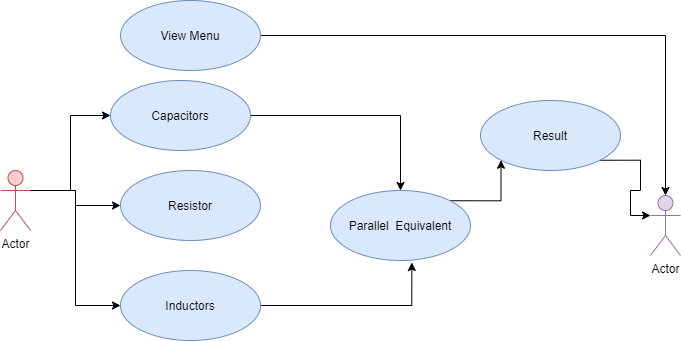

The diagram above was exported from draw.io. Its source (the exported page's mxGraphModel, read from the mxfile embedded in the PNG):
<mxGraphModel dx="782" dy="379" grid="1" gridSize="10" guides="1" tooltips="1" connect="1" arrows="1" fold="1" page="1" pageScale="1" pageWidth="827" pageHeight="1169" math="0" shadow="0">
  <root>
    <mxCell id="0" />
    <mxCell id="1" parent="0" />
    <mxCell id="dKyUpcf5uTCSH8ycQMzZ-10" style="edgeStyle=orthogonalEdgeStyle;rounded=0;orthogonalLoop=1;jettySize=auto;html=1;exitX=1;exitY=0.3333333333333333;exitDx=0;exitDy=0;exitPerimeter=0;entryX=0;entryY=0.5;entryDx=0;entryDy=0;" edge="1" parent="1" source="dKyUpcf5uTCSH8ycQMzZ-1" target="dKyUpcf5uTCSH8ycQMzZ-4">
      <mxGeometry relative="1" as="geometry" />
    </mxCell>
    <mxCell id="i0CP9UqU3sNYRPHqpf1y-2" style="edgeStyle=orthogonalEdgeStyle;rounded=0;orthogonalLoop=1;jettySize=auto;html=1;exitX=1;exitY=0.3333333333333333;exitDx=0;exitDy=0;exitPerimeter=0;entryX=0;entryY=0.5;entryDx=0;entryDy=0;" edge="1" parent="1" source="dKyUpcf5uTCSH8ycQMzZ-1" target="dKyUpcf5uTCSH8ycQMzZ-3">
      <mxGeometry relative="1" as="geometry">
        <Array as="points">
          <mxPoint x="180" y="210" />
          <mxPoint x="180" y="135" />
        </Array>
      </mxGeometry>
    </mxCell>
    <mxCell id="i0CP9UqU3sNYRPHqpf1y-3" style="edgeStyle=orthogonalEdgeStyle;rounded=0;orthogonalLoop=1;jettySize=auto;html=1;exitX=1;exitY=0.3333333333333333;exitDx=0;exitDy=0;exitPerimeter=0;entryX=0;entryY=0.5;entryDx=0;entryDy=0;" edge="1" parent="1" source="dKyUpcf5uTCSH8ycQMzZ-1" target="i0CP9UqU3sNYRPHqpf1y-1">
      <mxGeometry relative="1" as="geometry" />
    </mxCell>
    <mxCell id="dKyUpcf5uTCSH8ycQMzZ-1" value="Actor" style="shape=umlActor;verticalLabelPosition=bottom;verticalAlign=top;html=1;fillColor=#f8cecc;strokeColor=#b85450;" vertex="1" parent="1">
      <mxGeometry x="110" y="190" width="30" height="60" as="geometry" />
    </mxCell>
    <mxCell id="dKyUpcf5uTCSH8ycQMzZ-11" style="edgeStyle=orthogonalEdgeStyle;rounded=0;orthogonalLoop=1;jettySize=auto;html=1;exitX=1;exitY=0.5;exitDx=0;exitDy=0;entryX=0.5;entryY=0;entryDx=0;entryDy=0;" edge="1" parent="1" source="dKyUpcf5uTCSH8ycQMzZ-3" target="dKyUpcf5uTCSH8ycQMzZ-5">
      <mxGeometry relative="1" as="geometry" />
    </mxCell>
    <mxCell id="dKyUpcf5uTCSH8ycQMzZ-3" value="Capacitors" style="ellipse;whiteSpace=wrap;html=1;fillColor=#dae8fc;strokeColor=#6c8ebf;" vertex="1" parent="1">
      <mxGeometry x="220" y="100" width="140" height="70" as="geometry" />
    </mxCell>
    <mxCell id="dKyUpcf5uTCSH8ycQMzZ-12" style="edgeStyle=orthogonalEdgeStyle;rounded=0;orthogonalLoop=1;jettySize=auto;html=1;exitX=1;exitY=0.5;exitDx=0;exitDy=0;entryX=0.581;entryY=1.029;entryDx=0;entryDy=0;entryPerimeter=0;" edge="1" parent="1" source="dKyUpcf5uTCSH8ycQMzZ-4" target="dKyUpcf5uTCSH8ycQMzZ-5">
      <mxGeometry relative="1" as="geometry" />
    </mxCell>
    <mxCell id="dKyUpcf5uTCSH8ycQMzZ-4" value="Inductors" style="ellipse;whiteSpace=wrap;html=1;fillColor=#dae8fc;strokeColor=#6c8ebf;" vertex="1" parent="1">
      <mxGeometry x="230" y="290" width="140" height="70" as="geometry" />
    </mxCell>
    <mxCell id="dKyUpcf5uTCSH8ycQMzZ-13" style="edgeStyle=orthogonalEdgeStyle;rounded=0;orthogonalLoop=1;jettySize=auto;html=1;exitX=1;exitY=0;exitDx=0;exitDy=0;entryX=0;entryY=1;entryDx=0;entryDy=0;" edge="1" parent="1" source="dKyUpcf5uTCSH8ycQMzZ-5" target="dKyUpcf5uTCSH8ycQMzZ-6">
      <mxGeometry relative="1" as="geometry" />
    </mxCell>
    <mxCell id="dKyUpcf5uTCSH8ycQMzZ-5" value="Parallel&amp;nbsp; Equivalent" style="ellipse;whiteSpace=wrap;html=1;fillColor=#dae8fc;strokeColor=#6c8ebf;" vertex="1" parent="1">
      <mxGeometry x="440" y="210" width="140" height="70" as="geometry" />
    </mxCell>
    <mxCell id="dKyUpcf5uTCSH8ycQMzZ-15" style="edgeStyle=orthogonalEdgeStyle;rounded=0;orthogonalLoop=1;jettySize=auto;html=1;exitX=1;exitY=1;exitDx=0;exitDy=0;entryX=0;entryY=0.3333333333333333;entryDx=0;entryDy=0;entryPerimeter=0;" edge="1" parent="1" source="dKyUpcf5uTCSH8ycQMzZ-6" target="dKyUpcf5uTCSH8ycQMzZ-7">
      <mxGeometry relative="1" as="geometry" />
    </mxCell>
    <mxCell id="dKyUpcf5uTCSH8ycQMzZ-6" value="Result" style="ellipse;whiteSpace=wrap;html=1;fillColor=#dae8fc;strokeColor=#6c8ebf;" vertex="1" parent="1">
      <mxGeometry x="590" y="120" width="140" height="70" as="geometry" />
    </mxCell>
    <mxCell id="dKyUpcf5uTCSH8ycQMzZ-7" value="Actor" style="shape=umlActor;verticalLabelPosition=bottom;verticalAlign=top;html=1;fillColor=#e1d5e7;strokeColor=#9673a6;" vertex="1" parent="1">
      <mxGeometry x="760" y="215" width="30" height="60" as="geometry" />
    </mxCell>
    <mxCell id="dKyUpcf5uTCSH8ycQMzZ-14" style="edgeStyle=orthogonalEdgeStyle;rounded=0;orthogonalLoop=1;jettySize=auto;html=1;exitX=1;exitY=0.5;exitDx=0;exitDy=0;entryX=0.5;entryY=0;entryDx=0;entryDy=0;entryPerimeter=0;" edge="1" parent="1" source="dKyUpcf5uTCSH8ycQMzZ-8" target="dKyUpcf5uTCSH8ycQMzZ-7">
      <mxGeometry relative="1" as="geometry" />
    </mxCell>
    <mxCell id="dKyUpcf5uTCSH8ycQMzZ-8" value="View Menu" style="ellipse;whiteSpace=wrap;html=1;fillColor=#dae8fc;strokeColor=#6c8ebf;" vertex="1" parent="1">
      <mxGeometry x="230" y="20" width="140" height="70" as="geometry" />
    </mxCell>
    <mxCell id="i0CP9UqU3sNYRPHqpf1y-1" value="Resistor" style="ellipse;whiteSpace=wrap;html=1;fillColor=#dae8fc;strokeColor=#6c8ebf;" vertex="1" parent="1">
      <mxGeometry x="230" y="190" width="140" height="70" as="geometry" />
    </mxCell>
  </root>
</mxGraphModel>